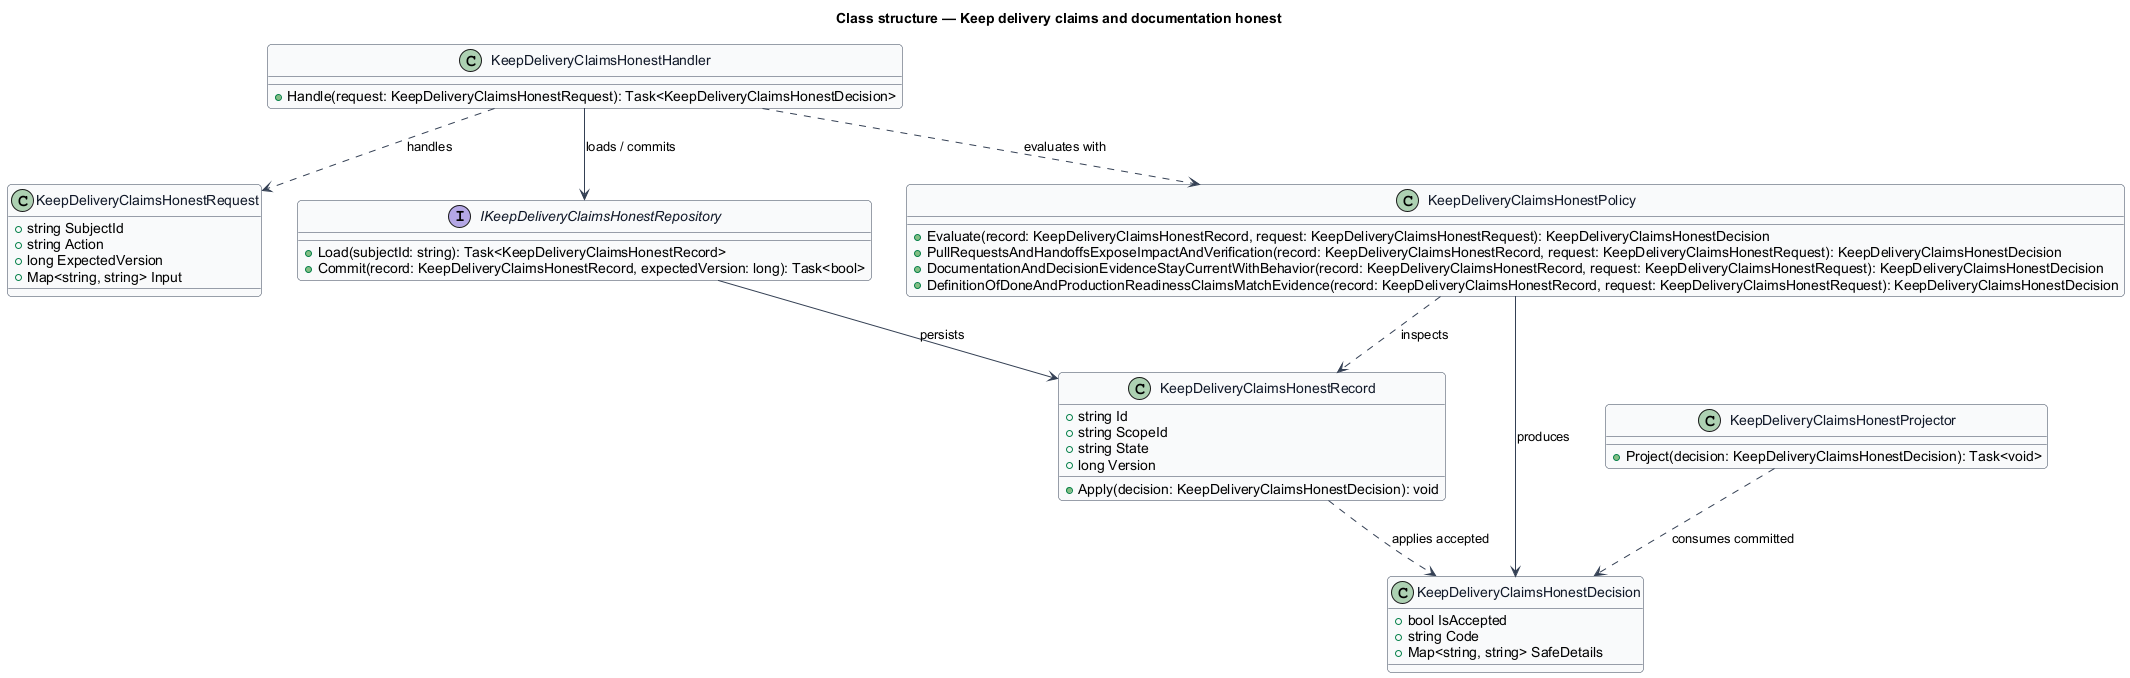

The diagram above was rendered by PlantUML. Its source (embedded in the PNG):
@startuml
skinparam backgroundColor #FFFFFF
skinparam shadowing false
skinparam roundcorner 8
skinparam defaultFontName Arial
skinparam ArrowColor #344054
skinparam class {
  BorderColor #344054
  FontColor #101828
  BackgroundColor #F9FAFB
}
title Class structure — Keep delivery claims and documentation honest

class KeepDeliveryClaimsHonestRequest {
  +string SubjectId
  +string Action
  +long ExpectedVersion
  +Map<string, string> Input
}

class KeepDeliveryClaimsHonestDecision {
  +bool IsAccepted
  +string Code
  +Map<string, string> SafeDetails
}

class KeepDeliveryClaimsHonestRecord {
  +string Id
  +string ScopeId
  +string State
  +long Version
  +Apply(decision: KeepDeliveryClaimsHonestDecision): void
}

interface IKeepDeliveryClaimsHonestRepository {
  +Load(subjectId: string): Task<KeepDeliveryClaimsHonestRecord>
  +Commit(record: KeepDeliveryClaimsHonestRecord, expectedVersion: long): Task<bool>
}

class KeepDeliveryClaimsHonestPolicy {
  +Evaluate(record: KeepDeliveryClaimsHonestRecord, request: KeepDeliveryClaimsHonestRequest): KeepDeliveryClaimsHonestDecision
  +PullRequestsAndHandoffsExposeImpactAndVerification(record: KeepDeliveryClaimsHonestRecord, request: KeepDeliveryClaimsHonestRequest): KeepDeliveryClaimsHonestDecision
  +DocumentationAndDecisionEvidenceStayCurrentWithBehavior(record: KeepDeliveryClaimsHonestRecord, request: KeepDeliveryClaimsHonestRequest): KeepDeliveryClaimsHonestDecision
  +DefinitionOfDoneAndProductionReadinessClaimsMatchEvidence(record: KeepDeliveryClaimsHonestRecord, request: KeepDeliveryClaimsHonestRequest): KeepDeliveryClaimsHonestDecision
}

class KeepDeliveryClaimsHonestHandler {
  +Handle(request: KeepDeliveryClaimsHonestRequest): Task<KeepDeliveryClaimsHonestDecision>
}

class KeepDeliveryClaimsHonestProjector {
  +Project(decision: KeepDeliveryClaimsHonestDecision): Task<void>
}

KeepDeliveryClaimsHonestHandler ..> KeepDeliveryClaimsHonestRequest : handles
KeepDeliveryClaimsHonestHandler ..> KeepDeliveryClaimsHonestPolicy : evaluates with
KeepDeliveryClaimsHonestHandler --> IKeepDeliveryClaimsHonestRepository : loads / commits
IKeepDeliveryClaimsHonestRepository --> KeepDeliveryClaimsHonestRecord : persists
KeepDeliveryClaimsHonestPolicy ..> KeepDeliveryClaimsHonestRecord : inspects
KeepDeliveryClaimsHonestPolicy --> KeepDeliveryClaimsHonestDecision : produces
KeepDeliveryClaimsHonestRecord ..> KeepDeliveryClaimsHonestDecision : applies accepted
KeepDeliveryClaimsHonestProjector ..> KeepDeliveryClaimsHonestDecision : consumes committed
@enduml